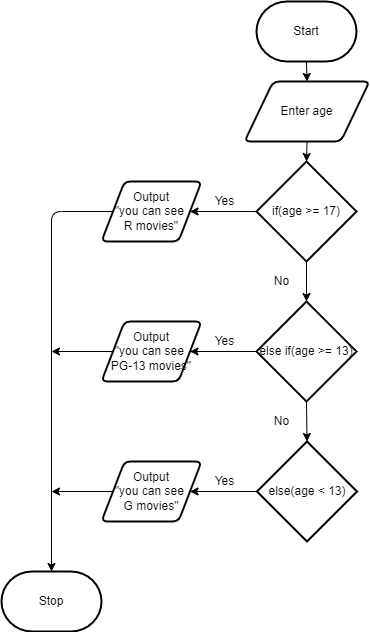

The diagram above was exported from draw.io. Its source (the exported page's mxGraphModel, read from the mxfile embedded in the PNG):
<mxGraphModel dx="2553" dy="1110" grid="1" gridSize="10" guides="1" tooltips="1" connect="1" arrows="1" fold="1" page="1" pageScale="1" pageWidth="850" pageHeight="1100" math="0" shadow="0">
  <root>
    <mxCell id="0" />
    <mxCell id="1" parent="0" />
    <mxCell id="32" value="Stop" style="strokeWidth=2;html=1;shape=mxgraph.flowchart.terminator;whiteSpace=wrap;" parent="1" vertex="1">
      <mxGeometry x="130" y="660" width="100" height="60" as="geometry" />
    </mxCell>
    <mxCell id="33" style="edgeStyle=none;html=1;exitX=0.5;exitY=1;exitDx=0;exitDy=0;exitPerimeter=0;entryX=0.5;entryY=0;entryDx=0;entryDy=0;" parent="1" source="34" target="36" edge="1">
      <mxGeometry relative="1" as="geometry" />
    </mxCell>
    <mxCell id="34" value="Start" style="strokeWidth=2;html=1;shape=mxgraph.flowchart.terminator;whiteSpace=wrap;" parent="1" vertex="1">
      <mxGeometry x="385" y="90" width="100" height="60" as="geometry" />
    </mxCell>
    <mxCell id="35" style="edgeStyle=none;html=1;exitX=0.5;exitY=1;exitDx=0;exitDy=0;entryX=0.5;entryY=0;entryDx=0;entryDy=0;entryPerimeter=0;" parent="1" source="36" target="39" edge="1">
      <mxGeometry relative="1" as="geometry" />
    </mxCell>
    <mxCell id="36" value="Enter age" style="shape=parallelogram;html=1;strokeWidth=2;perimeter=parallelogramPerimeter;whiteSpace=wrap;rounded=1;arcSize=12;size=0.23;" parent="1" vertex="1">
      <mxGeometry x="373" y="170" width="125" height="60" as="geometry" />
    </mxCell>
    <mxCell id="37" style="edgeStyle=none;html=1;entryX=1;entryY=0.5;entryDx=0;entryDy=0;" parent="1" source="39" target="43" edge="1">
      <mxGeometry relative="1" as="geometry" />
    </mxCell>
    <mxCell id="48" style="edgeStyle=none;html=1;exitX=0.5;exitY=1;exitDx=0;exitDy=0;exitPerimeter=0;entryX=0.5;entryY=0;entryDx=0;entryDy=0;entryPerimeter=0;" parent="1" source="39" target="47" edge="1">
      <mxGeometry relative="1" as="geometry" />
    </mxCell>
    <mxCell id="39" value="if(age &amp;gt;= 17)" style="strokeWidth=2;html=1;shape=mxgraph.flowchart.decision;whiteSpace=wrap;" parent="1" vertex="1">
      <mxGeometry x="385" y="250" width="100" height="100" as="geometry" />
    </mxCell>
    <mxCell id="50" style="edgeStyle=none;html=1;exitX=0;exitY=0.5;exitDx=0;exitDy=0;entryX=0.5;entryY=0;entryDx=0;entryDy=0;entryPerimeter=0;" parent="1" source="43" target="32" edge="1">
      <mxGeometry relative="1" as="geometry">
        <mxPoint x="180" y="610" as="targetPoint" />
        <Array as="points">
          <mxPoint x="180" y="300" />
        </Array>
      </mxGeometry>
    </mxCell>
    <mxCell id="43" value="Output&lt;br&gt;&quot;you can see &lt;br&gt;R movies&quot;" style="shape=parallelogram;html=1;strokeWidth=2;perimeter=parallelogramPerimeter;whiteSpace=wrap;rounded=1;arcSize=12;size=0.23;" parent="1" vertex="1">
      <mxGeometry x="230" y="270" width="100" height="60" as="geometry" />
    </mxCell>
    <mxCell id="44" value="Yes" style="text;html=1;align=center;verticalAlign=middle;resizable=0;points=[];autosize=1;strokeColor=none;fillColor=none;" parent="1" vertex="1">
      <mxGeometry x="333" y="280" width="40" height="20" as="geometry" />
    </mxCell>
    <mxCell id="45" value="No" style="text;html=1;align=center;verticalAlign=middle;resizable=0;points=[];autosize=1;strokeColor=none;fillColor=none;" parent="1" vertex="1">
      <mxGeometry x="395" y="360" width="30" height="20" as="geometry" />
    </mxCell>
    <mxCell id="51" style="edgeStyle=none;html=1;exitX=0;exitY=0.5;exitDx=0;exitDy=0;exitPerimeter=0;entryX=1;entryY=0.5;entryDx=0;entryDy=0;" parent="1" source="47" target="49" edge="1">
      <mxGeometry relative="1" as="geometry" />
    </mxCell>
    <mxCell id="54" style="edgeStyle=none;html=1;exitX=0.5;exitY=1;exitDx=0;exitDy=0;exitPerimeter=0;entryX=0.5;entryY=0;entryDx=0;entryDy=0;entryPerimeter=0;" parent="1" source="47" target="53" edge="1">
      <mxGeometry relative="1" as="geometry" />
    </mxCell>
    <mxCell id="47" value="else if(age &amp;gt;= 13)" style="strokeWidth=2;html=1;shape=mxgraph.flowchart.decision;whiteSpace=wrap;" parent="1" vertex="1">
      <mxGeometry x="385" y="390" width="100" height="100" as="geometry" />
    </mxCell>
    <mxCell id="55" style="edgeStyle=none;html=1;exitX=0;exitY=0.5;exitDx=0;exitDy=0;" parent="1" source="49" edge="1">
      <mxGeometry relative="1" as="geometry">
        <mxPoint x="180" y="440" as="targetPoint" />
      </mxGeometry>
    </mxCell>
    <mxCell id="49" value="Output&lt;br&gt;&quot;you can see &lt;br&gt;PG-13 movies&quot;" style="shape=parallelogram;html=1;strokeWidth=2;perimeter=parallelogramPerimeter;whiteSpace=wrap;rounded=1;arcSize=12;size=0.23;" parent="1" vertex="1">
      <mxGeometry x="230" y="410" width="100" height="60" as="geometry" />
    </mxCell>
    <mxCell id="52" value="Yes" style="text;html=1;align=center;verticalAlign=middle;resizable=0;points=[];autosize=1;strokeColor=none;fillColor=none;" parent="1" vertex="1">
      <mxGeometry x="333" y="420" width="40" height="20" as="geometry" />
    </mxCell>
    <mxCell id="57" style="edgeStyle=none;html=1;exitX=0;exitY=0.5;exitDx=0;exitDy=0;exitPerimeter=0;" parent="1" source="53" target="56" edge="1">
      <mxGeometry relative="1" as="geometry" />
    </mxCell>
    <mxCell id="53" value="else(age &amp;lt; 13)" style="strokeWidth=2;html=1;shape=mxgraph.flowchart.decision;whiteSpace=wrap;" parent="1" vertex="1">
      <mxGeometry x="385.5" y="530" width="100" height="100" as="geometry" />
    </mxCell>
    <mxCell id="58" style="edgeStyle=none;html=1;exitX=0;exitY=0.5;exitDx=0;exitDy=0;" parent="1" source="56" edge="1">
      <mxGeometry relative="1" as="geometry">
        <mxPoint x="180" y="580" as="targetPoint" />
      </mxGeometry>
    </mxCell>
    <mxCell id="56" value="Output&lt;br&gt;&quot;you can see &lt;br&gt;G movies&quot;" style="shape=parallelogram;html=1;strokeWidth=2;perimeter=parallelogramPerimeter;whiteSpace=wrap;rounded=1;arcSize=12;size=0.23;" parent="1" vertex="1">
      <mxGeometry x="230" y="550" width="100" height="60" as="geometry" />
    </mxCell>
    <mxCell id="59" value="No" style="text;html=1;align=center;verticalAlign=middle;resizable=0;points=[];autosize=1;strokeColor=none;fillColor=none;" parent="1" vertex="1">
      <mxGeometry x="395" y="500" width="30" height="20" as="geometry" />
    </mxCell>
    <mxCell id="60" value="Yes" style="text;html=1;align=center;verticalAlign=middle;resizable=0;points=[];autosize=1;strokeColor=none;fillColor=none;" parent="1" vertex="1">
      <mxGeometry x="333" y="560" width="40" height="20" as="geometry" />
    </mxCell>
  </root>
</mxGraphModel>